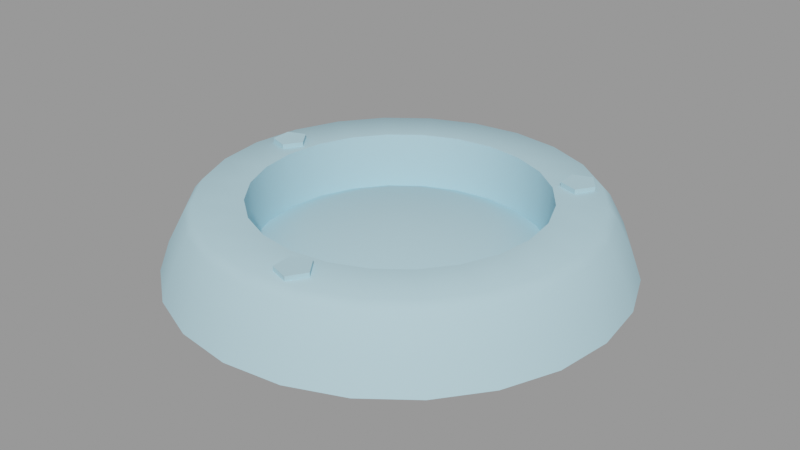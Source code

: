 # Source: groundlight003.blend  (saved by Blender 2.92.15; exported with 4.5.12 LTS)
import bpy
from mathutils import Matrix  # noqa: F401  (used for matrix-valued properties, if any)

bpy.ops.wm.read_factory_settings(use_empty=True)
scene = bpy.context.scene
scene.name = 'groundlight003.qc'

# ---- collections
col_groundlight003 = bpy.data.collections.new('groundlight003'); scene.collection.children.link(col_groundlight003)

# ---- materials (node trees are filled in below, after node groups)
mat_groundlight001_sheet = bpy.data.materials.new('groundlight001_sheet')
mat_groundlight001_sheet.use_transparent_shadow = False
mat_groundlight001_sheet.diffuse_color = (0.4567, 0.7085, 0.818, 1.0)

# ---- material node trees

# ---- meshes
me_groundlight003_reference = bpy.data.meshes.new('groundlight003_reference')
me_groundlight003_reference.from_pydata([(8.21, -45.46, 9.024), (11.04, -41.17, 10.97), (8.279, -45.53, 10.98), (10.95, -41.09, 9.016), (-39.2, 1.284, 10.98), (-44.16, 8.091, 10.98), (-43.99, 2.802, 10.98), (-39.55, 9.862, 10.97), (-36.44, 5.646, 10.97), (-39.64, 9.947, 9.012), (-44.24, 8.165, 9.02), (-36.52, 5.724, 9.016), (-44.05, 2.865, 9.026), (-39.27, 1.349, 9.024), (30.55, 34.04, 9.012), (26.02, 32.19, 10.98), (30.64, 33.96, 10.97), (25.94, 32.26, 9.02), (33.66, 29.82, 9.016), (33.75, 29.74, 10.97), (26.13, 26.96, 9.026), (30.98, 25.38, 10.98), (26.19, 26.9, 10.98), (30.92, 25.44, 9.024), (7.84, -36.87, 9.012), (3.313, -38.72, 10.98), (7.931, -36.95, 10.97), (3.238, -38.65, 9.02), (3.426, -43.95, 9.026), (3.488, -44.01, 10.98), (-23.72, -1e-06, 0.5832), (-22.91, -6.14, 0.5832), (0.0, 0.0, 2.223), (-20.54, -11.86, 0.5832), (-16.77, -16.77, 0.5832), (-11.86, -20.54, 0.5832), (-6.14, -22.91, 0.5832), (1e-06, -23.72, 0.5832), (6.14, -22.91, 0.5832), (11.86, -20.54, 0.5832), (16.77, -16.77, 0.5832), (20.54, -11.86, 0.5832), (22.91, -6.14, 0.5832), (23.72, 1e-06, 0.5832), (22.91, 6.14, 0.5832), (20.54, 11.86, 0.5832), (16.77, 16.77, 0.5832), (11.86, 20.54, 0.5832), (6.14, 22.91, 0.5832), (-1e-06, 23.72, 0.5832), (-6.14, 22.91, 0.5832), (-11.86, 20.54, 0.5832), (-16.77, 16.77, 0.5832), (34.38, 9.213, -4.686), (30.83, 17.8, -4.686), (35.6, 2e-06, -4.686), (34.38, -9.213, -4.686), (30.83, -17.8, -4.686), (25.17, -25.17, -4.686), (17.8, -30.83, -4.686), (9.213, -34.38, -4.686), (2e-06, -35.6, -4.686), (-9.213, -34.38, -4.686), (-22.91, 6.14, 0.5832), (-20.54, 11.86, 0.5832), (-25.17, 25.17, -4.686), (-17.8, 30.83, -4.686), (-9.213, 34.38, -4.686), (-2e-06, 35.6, -4.686), (9.213, 34.38, -4.686), (17.8, 30.83, -4.686), (25.17, 25.17, -4.686), (-17.8, -30.83, -4.686), (-25.17, -25.17, -4.686), (-30.83, -17.8, -4.686), (-34.38, -9.213, -4.686), (-35.6, -2e-06, -4.686), (-34.38, 9.213, -4.686), (-30.83, 17.8, -4.686), (35.6, 2e-06, 9.808), (34.38, 9.213, 9.808), (30.83, 17.8, 9.808), (25.17, 25.17, 9.808), (17.8, 30.83, 9.808), (9.213, 34.38, 9.808), (-2e-06, 35.6, 9.808), (-25.17, -25.17, 9.808), (-17.8, -30.83, 9.808), (-9.213, -34.38, 9.808), (2e-06, -35.6, 9.808), (9.213, -34.38, 9.808), (17.8, -30.83, 9.808), (25.17, -25.17, 9.808), (30.83, -17.8, 9.808), (34.38, -9.213, 9.808), (-9.213, 34.38, 9.808), (-17.8, 30.83, 9.808), (-25.17, 25.17, 9.808), (-30.83, 17.8, 9.808), (-34.38, 9.213, 9.808), (-35.6, -2e-06, 9.808), (-34.38, -9.213, 9.808), (-30.83, -17.8, 9.808), (34.9, -34.9, 7.547), (33.48, -33.48, 9.808), (23.67, -41.01, 9.808), (24.68, -42.75, 7.547), (26.65, -46.16, -2e-06), (13.8, -51.49, -2e-06), (12.78, -47.68, 7.547), (2e-06, -53.3, -2e-06), (2e-06, -49.36, 7.547), (-13.8, -51.49, -2e-06), (-12.78, -47.68, 7.547), (-26.65, -46.16, -2e-06), (-24.68, -42.75, 7.547), (-37.69, -37.69, -2e-06), (-34.9, -34.9, 7.547), (-46.16, -26.65, -1e-06), (-42.75, -24.68, 7.547), (-51.49, -13.8, -1e-06), (-47.68, -12.78, 7.547), (-53.3, -2e-06, 0.0), (-23.67, -41.01, 9.808), (-12.25, -45.74, 9.808), (2e-06, -47.35, 9.808), (12.25, -45.74, 9.808), (-24.68, 42.75, 7.547), (-12.25, 45.74, 9.808), (-12.78, 47.68, 7.547), (-23.67, 41.01, 9.808), (-34.9, 34.9, 7.547), (-33.48, 33.48, 9.808), (-42.75, 24.68, 7.547), (-41.01, 23.67, 9.808), (-47.68, 12.78, 7.547), (-45.74, 12.25, 9.808), (-49.36, -2e-06, 7.547), (-47.35, -2e-06, 9.808), (-45.74, -12.25, 9.808), (-41.01, -23.67, 9.808), (-33.48, -33.48, 9.808), (41.01, -23.67, 9.808), (45.74, -12.25, 9.808), (47.35, 2e-06, 9.808), (45.74, 12.25, 9.808), (41.01, 23.67, 9.808), (33.48, 33.48, 9.808), (23.67, 41.01, 9.808), (12.25, 45.74, 9.808), (-2e-06, 47.35, 9.808), (47.68, -12.78, 7.547), (42.75, -24.68, 7.547), (49.36, 2e-06, 7.547), (47.68, 12.78, 7.547), (42.75, 24.68, 7.547), (34.9, 34.9, 7.547), (24.68, 42.75, 7.547), (12.78, 47.68, 7.547), (-2e-06, 49.36, 7.547), (37.69, 37.69, 2e-06), (46.16, 26.65, 1e-06), (51.49, 13.8, 1e-06), (53.3, 2e-06, 0.0), (51.49, -13.8, -1e-06), (46.16, -26.65, -1e-06), (37.69, -37.69, -2e-06), (27.99, -48.48, -7.547), (39.58, -39.58, -7.547), (48.48, -27.99, -7.547), (54.07, -14.49, -7.547), (55.97, 2e-06, -7.547), (54.07, 14.49, -7.547), (48.48, 27.99, -7.547), (39.58, 39.58, -7.547), (26.65, 46.16, 2e-06), (27.99, 48.48, -7.547), (13.8, 51.49, 2e-06), (14.49, 54.07, -7.547), (-2e-06, 53.3, 2e-06), (-51.49, 13.8, 1e-06), (-46.16, 26.65, 1e-06), (-37.69, 37.69, 2e-06), (-26.65, 46.16, 2e-06), (-13.8, 51.49, 2e-06), (-2e-06, 55.97, -7.547), (-14.49, 54.07, -7.547), (-27.99, 48.48, -7.547), (-39.58, 39.58, -7.547), (-48.48, 27.99, -7.547), (-54.07, 14.49, -7.547), (-55.97, -2e-06, -7.547), (-54.07, -14.49, -7.547), (-48.48, -27.99, -7.547), (-39.58, -39.58, -7.547), (-27.99, -48.48, -7.547), (-14.49, -54.07, -7.547), (2e-06, -55.97, -7.547), (14.49, -54.07, -7.547)], [], [(0, 1, 2), (0, 3, 1), (4, 5, 6), (4, 7, 5), (4, 8, 7), (9, 5, 7), (9, 10, 5), (11, 7, 8), (11, 9, 7), (12, 4, 6), (12, 13, 4), (10, 6, 5), (10, 12, 6), (13, 8, 4), (13, 11, 8), (14, 15, 16), (14, 17, 15), (18, 16, 19), (18, 14, 16), (20, 21, 22), (20, 23, 21), (17, 22, 15), (17, 20, 22), (23, 19, 21), (23, 18, 19), (24, 25, 26), (24, 27, 25), (3, 26, 1), (3, 24, 26), (28, 2, 29), (28, 0, 2), (27, 29, 25), (27, 28, 29), (30, 31, 32), (31, 33, 32), (33, 34, 32), (34, 35, 32), (35, 36, 32), (36, 37, 32), (37, 38, 32), (38, 39, 32), (39, 40, 32), (40, 41, 32), (41, 42, 32), (42, 43, 32), (43, 44, 32), (44, 45, 32), (45, 46, 32), (46, 47, 32), (47, 48, 32), (48, 49, 32), (49, 50, 32), (50, 51, 32), (51, 52, 32), (53, 54, 45), (53, 45, 44), (55, 53, 44), (55, 44, 43), (56, 55, 43), (56, 43, 42), (57, 56, 42), (57, 42, 41), (58, 57, 41), (58, 41, 40), (59, 58, 40), (59, 40, 39), (60, 59, 39), (60, 39, 38), (61, 60, 38), (61, 38, 37), (62, 61, 37), (62, 37, 36), (32, 63, 30), (64, 63, 32), (52, 64, 32), (65, 64, 52), (66, 65, 52), (66, 52, 51), (67, 66, 51), (67, 51, 50), (68, 67, 50), (68, 50, 49), (69, 68, 49), (69, 49, 48), (70, 69, 48), (70, 48, 47), (71, 70, 47), (71, 47, 46), (54, 71, 46), (54, 46, 45), (72, 62, 36), (72, 36, 35), (73, 72, 35), (73, 35, 34), (74, 73, 34), (74, 34, 33), (75, 74, 33), (75, 33, 31), (76, 75, 31), (76, 31, 30), (77, 76, 30), (77, 30, 63), (78, 77, 63), (78, 63, 64), (65, 78, 64), (21, 15, 22), (21, 16, 15), (21, 19, 16), (79, 53, 55), (79, 80, 53), (80, 54, 53), (80, 81, 54), (81, 71, 54), (81, 82, 71), (82, 70, 71), (82, 83, 70), (83, 69, 70), (83, 84, 69), (84, 68, 69), (84, 85, 68), (86, 72, 73), (86, 87, 72), (87, 62, 72), (87, 88, 62), (88, 61, 62), (88, 89, 61), (89, 60, 61), (89, 90, 60), (90, 59, 60), (90, 91, 59), (91, 58, 59), (91, 92, 58), (92, 57, 58), (92, 93, 57), (93, 56, 57), (93, 94, 56), (94, 55, 56), (94, 79, 55), (85, 67, 68), (85, 95, 67), (95, 66, 67), (95, 96, 66), (96, 65, 66), (96, 97, 65), (97, 78, 65), (97, 98, 78), (98, 77, 78), (98, 99, 77), (99, 76, 77), (99, 100, 76), (100, 75, 76), (100, 101, 75), (101, 74, 75), (101, 102, 74), (102, 73, 74), (102, 86, 73), (103, 104, 105), (103, 105, 106), (103, 106, 107), (106, 108, 107), (106, 109, 108), (109, 110, 108), (109, 111, 110), (111, 112, 110), (111, 113, 112), (113, 114, 112), (113, 115, 114), (115, 116, 114), (115, 117, 116), (117, 118, 116), (117, 119, 118), (119, 120, 118), (119, 121, 120), (121, 122, 120), (113, 123, 115), (113, 124, 123), (111, 124, 113), (111, 125, 124), (109, 125, 111), (109, 126, 125), (106, 126, 109), (106, 105, 126), (123, 124, 88), (124, 89, 88), (124, 125, 89), (125, 90, 89), (125, 126, 90), (126, 91, 90), (126, 105, 91), (105, 92, 91), (105, 104, 92), (104, 93, 92), (127, 128, 129), (127, 130, 128), (131, 130, 127), (131, 132, 130), (133, 132, 131), (133, 134, 132), (135, 134, 133), (135, 136, 134), (137, 136, 135), (137, 138, 136), (121, 138, 137), (121, 139, 138), (119, 139, 121), (119, 140, 139), (117, 140, 119), (117, 141, 140), (115, 141, 117), (115, 123, 141), (128, 130, 96), (130, 97, 96), (130, 132, 97), (132, 98, 97), (132, 134, 98), (134, 99, 98), (134, 136, 99), (136, 100, 99), (136, 138, 100), (138, 101, 100), (138, 139, 101), (139, 102, 101), (139, 140, 102), (140, 86, 102), (140, 141, 86), (141, 87, 86), (141, 123, 87), (123, 88, 87), (142, 143, 94), (143, 79, 94), (143, 144, 79), (144, 80, 79), (144, 145, 80), (145, 81, 80), (145, 146, 81), (146, 82, 81), (146, 147, 82), (147, 83, 82), (147, 148, 83), (148, 84, 83), (148, 149, 84), (149, 85, 84), (149, 150, 85), (150, 95, 85), (150, 128, 95), (128, 96, 95), (151, 142, 152), (151, 143, 142), (153, 143, 151), (153, 144, 143), (154, 144, 153), (154, 145, 144), (155, 145, 154), (155, 146, 145), (156, 146, 155), (156, 147, 146), (157, 147, 156), (157, 148, 147), (158, 148, 157), (158, 149, 148), (159, 149, 158), (159, 150, 149), (129, 150, 159), (129, 128, 150), (157, 156, 160), (156, 161, 160), (156, 155, 161), (155, 162, 161), (155, 154, 162), (154, 163, 162), (154, 153, 163), (153, 164, 163), (153, 151, 164), (151, 165, 164), (151, 152, 165), (152, 166, 165), (167, 168, 166), (168, 165, 166), (168, 169, 165), (169, 164, 165), (169, 170, 164), (170, 163, 164), (170, 171, 163), (171, 162, 163), (171, 172, 162), (172, 161, 162), (172, 173, 161), (173, 160, 161), (173, 174, 160), (174, 175, 160), (174, 176, 175), (176, 177, 175), (176, 178, 177), (178, 179, 177), (121, 137, 122), (137, 180, 122), (137, 135, 180), (135, 181, 180), (135, 133, 181), (133, 182, 181), (133, 131, 182), (131, 183, 182), (131, 127, 183), (127, 184, 183), (127, 129, 184), (129, 179, 184), (129, 159, 179), (159, 177, 179), (159, 158, 177), (158, 175, 177), (158, 157, 175), (157, 160, 175), (178, 185, 179), (185, 184, 179), (185, 186, 184), (186, 183, 184), (186, 187, 183), (187, 182, 183), (187, 188, 182), (188, 181, 182), (188, 189, 181), (189, 180, 181), (189, 190, 180), (190, 122, 180), (190, 191, 122), (191, 120, 122), (191, 192, 120), (192, 118, 120), (192, 193, 118), (193, 116, 118), (193, 194, 116), (194, 114, 116), (194, 195, 114), (195, 112, 114), (195, 196, 112), (196, 110, 112), (196, 197, 110), (197, 108, 110), (197, 198, 108), (198, 107, 108), (198, 167, 107), (167, 166, 107), (103, 107, 166), (152, 103, 166), (152, 104, 103), (152, 142, 104), (104, 142, 93), (142, 94, 93), (2, 25, 29), (2, 26, 25), (2, 1, 26)])
me_groundlight003_reference.polygons.foreach_set('use_smooth', [True] * 351)
_k = set([(0, 2), (1, 2), (1, 3), (1, 26), (2, 29), (4, 6), (4, 8), (4, 13), (5, 6), (5, 7), (5, 10), (6, 12), (7, 8), (7, 9), (8, 11), (14, 16), (15, 16), (15, 17), (15, 22), (16, 19), (18, 19), (19, 21), (20, 22), (21, 22), (21, 23), (24, 26), (25, 26), (25, 27), (25, 29), (28, 29), (53, 54), (53, 55), (54, 71), (55, 56), (56, 57), (57, 58), (58, 59), (59, 60), (60, 61), (61, 62), (62, 72), (65, 66), (65, 78), (66, 67), (67, 68), (68, 69), (69, 70), (70, 71), (72, 73), (73, 74), (74, 75), (75, 76), (76, 77), (77, 78), (79, 80), (79, 94), (80, 81), (81, 82), (82, 83), (83, 84), (84, 85), (85, 95), (86, 87), (86, 102), (87, 88), (88, 89), (89, 90), (90, 91), (91, 92), (92, 93), (93, 94), (95, 96), (96, 97), (97, 98), (98, 99), (99, 100), (100, 101), (101, 102)])
me_groundlight003_reference.attributes.new('sharp_edge', 'BOOLEAN', 'EDGE').data.foreach_set('value', [ (min(e.vertices), max(e.vertices)) in _k for e in me_groundlight003_reference.edges])
_uv = me_groundlight003_reference.uv_layers.new(name='UVMap')
_uv.uv.foreach_set('vector', [0.05272, 0.8234, 0.07584, 0.8586, 0.05328, 0.8229, 0.05272, 0.8234, 0.07514, 0.8592, 0.07584, 0.8586, 0.159, 0.9226, 0.1218, 0.9737, 0.1231, 0.9339, 0.159, 0.9226, 0.1564, 0.9869, 0.1218, 0.9737, 0.159, 0.9226, 0.1798, 0.9553, 0.1564, 0.9869, 0.1557, 0.9876, 0.1218, 0.9737, 0.1564, 0.9869, 0.1557, 0.9876, 0.1212, 0.9742, 0.1218, 0.9737, 0.1791, 0.9559, 0.1564, 0.9869, 0.1798, 0.9553, 0.1791, 0.9559, 0.1557, 0.9876, 0.1564, 0.9869, 0.1226, 0.9344, 0.159, 0.9226, 0.1231, 0.9339, 0.1226, 0.9344, 0.1585, 0.923, 0.159, 0.9226, 0.1212, 0.9742, 0.1231, 0.9339, 0.1218, 0.9737, 0.1212, 0.9742, 0.1226, 0.9344, 0.1231, 0.9339, 0.1585, 0.923, 0.1798, 0.9553, 0.159, 0.9226, 0.1585, 0.923, 0.1791, 0.9559, 0.1798, 0.9553, 0.08048, 0.9678, 0.0465, 0.9539, 0.08117, 0.9672, 0.08048, 0.9678, 0.04594, 0.9545, 0.0465, 0.9539, 0.1039, 0.9361, 0.08117, 0.9672, 0.1045, 0.9356, 0.1039, 0.9361, 0.08048, 0.9678, 0.08117, 0.9672, 0.04735, 0.9147, 0.08378, 0.9028, 0.04781, 0.9142, 0.04735, 0.9147, 0.08326, 0.9033, 0.08378, 0.9028, 0.04594, 0.9545, 0.04781, 0.9142, 0.0465, 0.9539, 0.04594, 0.9545, 0.04735, 0.9147, 0.04781, 0.9142, 0.08326, 0.9033, 0.1045, 0.9356, 0.08378, 0.9028, 0.08326, 0.9033, 0.1039, 0.9361, 0.1045, 0.9356, 0.04969, 0.8937, 0.0127, 0.8785, 0.05043, 0.893, 0.04969, 0.8937, 0.01208, 0.8791, 0.0127, 0.8785, 0.07514, 0.8592, 0.05043, 0.893, 0.07584, 0.8586, 0.07514, 0.8592, 0.04969, 0.8937, 0.05043, 0.893, 0.01362, 0.8358, 0.05328, 0.8229, 0.01412, 0.8353, 0.01362, 0.8358, 0.05272, 0.8234, 0.05328, 0.8229, 0.01208, 0.8791, 0.01412, 0.8353, 0.0127, 0.8785, 0.01208, 0.8791, 0.01362, 0.8358, 0.01412, 0.8353, 0.2985, 0.55, 0.3034, 0.5124, 0.4436, 0.55, 0.3034, 0.5124, 0.3179, 0.4774, 0.4436, 0.55, 0.3179, 0.4774, 0.341, 0.4474, 0.4436, 0.55, 0.341, 0.4474, 0.3711, 0.4243, 0.4436, 0.55, 0.3711, 0.4243, 0.4061, 0.4098, 0.4436, 0.55, 0.4061, 0.4098, 0.4436, 0.4049, 0.4436, 0.55, 0.4436, 0.4049, 0.4812, 0.4098, 0.4436, 0.55, 0.4812, 0.4098, 0.5162, 0.4243, 0.4436, 0.55, 0.5162, 0.4243, 0.5463, 0.4474, 0.4436, 0.55, 0.5463, 0.4474, 0.5693, 0.4774, 0.4436, 0.55, 0.5693, 0.4774, 0.5838, 0.5124, 0.4436, 0.55, 0.5838, 0.5124, 0.5888, 0.55, 0.4436, 0.55, 0.5888, 0.55, 0.5838, 0.5876, 0.4436, 0.55, 0.5838, 0.5876, 0.5693, 0.6226, 0.4436, 0.55, 0.5693, 0.6226, 0.5463, 0.6526, 0.4436, 0.55, 0.5463, 0.6526, 0.5162, 0.6757, 0.4436, 0.55, 0.5162, 0.6757, 0.4812, 0.6902, 0.4436, 0.55, 0.4812, 0.6902, 0.4436, 0.6951, 0.4436, 0.55, 0.4436, 0.6951, 0.4061, 0.6902, 0.4436, 0.55, 0.4061, 0.6902, 0.3711, 0.6757, 0.4436, 0.55, 0.3711, 0.6757, 0.341, 0.6526, 0.4436, 0.55, 0.654, 0.6064, 0.6322, 0.6589, 0.5693, 0.6226, 0.654, 0.6064, 0.5693, 0.6226, 0.5838, 0.5876, 0.6614, 0.55, 0.654, 0.6064, 0.5838, 0.5876, 0.6614, 0.55, 0.5838, 0.5876, 0.5888, 0.55, 0.654, 0.4936, 0.6614, 0.55, 0.5888, 0.55, 0.654, 0.4936, 0.5888, 0.55, 0.5838, 0.5124, 0.6322, 0.4411, 0.654, 0.4936, 0.5838, 0.5124, 0.6322, 0.4411, 0.5838, 0.5124, 0.5693, 0.4774, 0.5976, 0.396, 0.6322, 0.4411, 0.5693, 0.4774, 0.5976, 0.396, 0.5693, 0.4774, 0.5463, 0.4474, 0.5525, 0.3614, 0.5976, 0.396, 0.5463, 0.4474, 0.5525, 0.3614, 0.5463, 0.4474, 0.5162, 0.4243, 0.5, 0.3396, 0.5525, 0.3614, 0.5162, 0.4243, 0.5, 0.3396, 0.5162, 0.4243, 0.4812, 0.4098, 0.4436, 0.3322, 0.5, 0.3396, 0.4812, 0.4098, 0.4436, 0.3322, 0.4812, 0.4098, 0.4436, 0.4049, 0.3873, 0.3396, 0.4436, 0.3322, 0.4436, 0.4049, 0.3873, 0.3396, 0.4436, 0.4049, 0.4061, 0.4098, 0.4436, 0.55, 0.3034, 0.5876, 0.2985, 0.55, 0.3179, 0.6226, 0.3034, 0.5876, 0.4436, 0.55, 0.341, 0.6526, 0.3179, 0.6226, 0.4436, 0.55, 0.2896, 0.704, 0.3179, 0.6226, 0.341, 0.6526, 0.3347, 0.7386, 0.2896, 0.704, 0.341, 0.6526, 0.3347, 0.7386, 0.341, 0.6526, 0.3711, 0.6757, 0.3873, 0.7603, 0.3347, 0.7386, 0.3711, 0.6757, 0.3873, 0.7603, 0.3711, 0.6757, 0.4061, 0.6902, 0.4436, 0.7678, 0.3873, 0.7603, 0.4061, 0.6902, 0.4436, 0.7678, 0.4061, 0.6902, 0.4436, 0.6951, 0.5, 0.7603, 0.4436, 0.7678, 0.4436, 0.6951, 0.5, 0.7603, 0.4436, 0.6951, 0.4812, 0.6902, 0.5525, 0.7386, 0.5, 0.7603, 0.4812, 0.6902, 0.5525, 0.7386, 0.4812, 0.6902, 0.5162, 0.6757, 0.5976, 0.704, 0.5525, 0.7386, 0.5162, 0.6757, 0.5976, 0.704, 0.5162, 0.6757, 0.5463, 0.6526, 0.6322, 0.6589, 0.5976, 0.704, 0.5463, 0.6526, 0.6322, 0.6589, 0.5463, 0.6526, 0.5693, 0.6226, 0.3347, 0.3614, 0.3873, 0.3396, 0.4061, 0.4098, 0.3347, 0.3614, 0.4061, 0.4098, 0.3711, 0.4243, 0.2896, 0.396, 0.3347, 0.3614, 0.3711, 0.4243, 0.2896, 0.396, 0.3711, 0.4243, 0.341, 0.4474, 0.255, 0.4411, 0.2896, 0.396, 0.341, 0.4474, 0.255, 0.4411, 0.341, 0.4474, 0.3179, 0.4774, 0.2333, 0.4936, 0.255, 0.4411, 0.3179, 0.4774, 0.2333, 0.4936, 0.3179, 0.4774, 0.3034, 0.5124, 0.2259, 0.55, 0.2333, 0.4936, 0.3034, 0.5124, 0.2259, 0.55, 0.3034, 0.5124, 0.2985, 0.55, 0.2333, 0.6064, 0.2259, 0.55, 0.2985, 0.55, 0.2333, 0.6064, 0.2985, 0.55, 0.3034, 0.5876, 0.255, 0.6589, 0.2333, 0.6064, 0.3034, 0.5876, 0.255, 0.6589, 0.3034, 0.5876, 0.3179, 0.6226, 0.2896, 0.704, 0.255, 0.6589, 0.3179, 0.6226, 0.08378, 0.9028, 0.0465, 0.9539, 0.04781, 0.9142, 0.08378, 0.9028, 0.08117, 0.9672, 0.0465, 0.9539, 0.08378, 0.9028, 0.1045, 0.9356, 0.08117, 0.9672, 1.0, 0.25, 0.9084, 0.2083, 0.9084, 0.25, 1.0, 0.25, 1.0, 0.2083, 0.9084, 0.2083, 1.0, 0.2083, 0.9084, 0.1667, 0.9084, 0.2083, 1.0, 0.2083, 1.0, 0.1667, 0.9084, 0.1667, 1.0, 0.1667, 0.9084, 0.125, 0.9084, 0.1667, 1.0, 0.1667, 1.0, 0.125, 0.9084, 0.125, 1.0, 0.125, 0.9084, 0.08333, 0.9084, 0.125, 1.0, 0.125, 1.0, 0.08333, 0.9084, 0.08333, 1.0, 0.08333, 0.9084, 0.04167, 0.9084, 0.08333, 1.0, 0.08333, 1.0, 0.04167, 0.9084, 0.04167, 1.0, 0.04167, 0.9084, 0.0, 0.9084, 0.04167, 1.0, 0.04167, 1.0, 0.0, 0.9084, 0.0, 1.0, 0.625, 0.9084, 0.5833, 0.9084, 0.625, 1.0, 0.625, 1.0, 0.5833, 0.9084, 0.5833, 1.0, 0.5833, 0.9084, 0.5417, 0.9084, 0.5833, 1.0, 0.5833, 1.0, 0.5417, 0.9084, 0.5417, 1.0, 0.5417, 0.9084, 0.5, 0.9084, 0.5417, 1.0, 0.5417, 1.0, 0.5, 0.9084, 0.5, 1.0, 0.5, 0.9084, 0.4583, 0.9084, 0.5, 1.0, 0.5, 1.0, 0.4583, 0.9084, 0.4583, 1.0, 0.4583, 0.9084, 0.4167, 0.9084, 0.4583, 1.0, 0.4583, 1.0, 0.4167, 0.9084, 0.4167, 1.0, 0.4167, 0.9084, 0.375, 0.9084, 0.4167, 1.0, 0.4167, 1.0, 0.375, 0.9084, 0.375, 1.0, 0.375, 0.9084, 0.3333, 0.9084, 0.375, 1.0, 0.375, 1.0, 0.3333, 0.9084, 0.3333, 1.0, 0.3333, 0.9084, 0.2917, 0.9084, 0.3333, 1.0, 0.3333, 1.0, 0.2917, 0.9084, 0.2917, 1.0, 0.2917, 0.9084, 0.25, 0.9084, 0.2917, 1.0, 0.2917, 1.0, 0.25, 0.9084, 0.25, 1.0, 1.0, 0.9084, 0.9583, 0.9084, 1.0, 1.0, 1.0, 1.0, 0.9583, 0.9084, 0.9583, 1.0, 0.9583, 0.9084, 0.9167, 0.9084, 0.9583, 1.0, 0.9583, 1.0, 0.9167, 0.9084, 0.9167, 1.0, 0.9167, 0.9084, 0.875, 0.9084, 0.9167, 1.0, 0.9167, 1.0, 0.875, 0.9084, 0.875, 1.0, 0.875, 0.9084, 0.8333, 0.9084, 0.875, 1.0, 0.875, 1.0, 0.8333, 0.9084, 0.8333, 1.0, 0.8333, 0.9084, 0.7917, 0.9084, 0.8333, 1.0, 0.8333, 1.0, 0.7917, 0.9084, 0.7917, 1.0, 0.7917, 0.9084, 0.75, 0.9084, 0.7917, 1.0, 0.7917, 1.0, 0.75, 0.9084, 0.75, 1.0, 0.75, 0.9084, 0.7083, 0.9084, 0.75, 1.0, 0.75, 1.0, 0.7083, 0.9084, 0.7083, 1.0, 0.7083, 0.9084, 0.6667, 0.9084, 0.7083, 1.0, 0.7083, 1.0, 0.6667, 0.9084, 0.6667, 1.0, 0.6667, 0.9084, 0.625, 0.9084, 0.6667, 1.0, 0.6667, 1.0, 0.625, 0.9084, 0.625, 0.6867, 0.3054, 0.6621, 0.33, 0.5981, 0.2809, 0.6867, 0.3054, 0.5981, 0.2809, 0.6155, 0.2507, 0.6867, 0.3054, 0.6155, 0.2507, 0.6426, 0.2038, 0.6155, 0.2507, 0.5466, 0.1641, 0.6426, 0.2038, 0.6155, 0.2507, 0.5326, 0.2164, 0.5466, 0.1641, 0.5326, 0.2164, 0.4436, 0.1505, 0.5466, 0.1641, 0.5326, 0.2164, 0.4436, 0.2047, 0.4436, 0.1505, 0.4436, 0.2047, 0.3406, 0.1641, 0.4436, 0.1505, 0.4436, 0.2047, 0.3547, 0.2164, 0.3406, 0.1641, 0.3547, 0.2164, 0.2447, 0.2038, 0.3406, 0.1641, 0.3547, 0.2164, 0.2717, 0.2507, 0.2447, 0.2038, 0.2717, 0.2507, 0.1622, 0.2671, 0.2447, 0.2038, 0.2717, 0.2507, 0.2005, 0.3054, 0.1622, 0.2671, 0.2005, 0.3054, 0.09899, 0.3495, 0.1622, 0.2671, 0.2005, 0.3054, 0.1459, 0.3766, 0.09899, 0.3495, 0.1459, 0.3766, 0.05923, 0.4455, 0.09899, 0.3495, 0.1459, 0.3766, 0.1116, 0.4595, 0.05923, 0.4455, 0.1116, 0.4595, 0.04567, 0.5485, 0.05923, 0.4455, 0.3547, 0.2164, 0.2892, 0.2809, 0.2717, 0.2507, 0.3547, 0.2164, 0.3637, 0.25, 0.2892, 0.2809, 0.4436, 0.2047, 0.3637, 0.25, 0.3547, 0.2164, 0.4436, 0.2047, 0.4436, 0.2395, 0.3637, 0.25, 0.5326, 0.2164, 0.4436, 0.2395, 0.4436, 0.2047, 0.5326, 0.2164, 0.5236, 0.25, 0.4436, 0.2395, 0.6155, 0.2507, 0.5236, 0.25, 0.5326, 0.2164, 0.6155, 0.2507, 0.5981, 0.2809, 0.5236, 0.25, 0.2892, 0.2809, 0.3637, 0.25, 0.3847, 0.3285, 0.3637, 0.25, 0.4436, 0.3207, 0.3847, 0.3285, 0.3637, 0.25, 0.4436, 0.2395, 0.4436, 0.3207, 0.4436, 0.2395, 0.5026, 0.3285, 0.4436, 0.3207, 0.4436, 0.2395, 0.5236, 0.25, 0.5026, 0.3285, 0.5236, 0.25, 0.5575, 0.3512, 0.5026, 0.3285, 0.5236, 0.25, 0.5981, 0.2809, 0.5575, 0.3512, 0.5981, 0.2809, 0.6047, 0.3874, 0.5575, 0.3512, 0.5981, 0.2809, 0.6621, 0.33, 0.6047, 0.3874, 0.6621, 0.33, 0.6409, 0.4346, 0.6047, 0.3874, 0.2717, 0.8462, 0.3637, 0.8469, 0.3547, 0.8805, 0.2717, 0.8462, 0.2892, 0.816, 0.3637, 0.8469, 0.2005, 0.7916, 0.2892, 0.816, 0.2717, 0.8462, 0.2005, 0.7916, 0.2252, 0.7669, 0.2892, 0.816, 0.1459, 0.7204, 0.2252, 0.7669, 0.2005, 0.7916, 0.1459, 0.7204, 0.1761, 0.7029, 0.2252, 0.7669, 0.1116, 0.6374, 0.1761, 0.7029, 0.1459, 0.7204, 0.1116, 0.6374, 0.1452, 0.6284, 0.1761, 0.7029, 0.09984, 0.5485, 0.1452, 0.6284, 0.1116, 0.6374, 0.09984, 0.5485, 0.1347, 0.5485, 0.1452, 0.6284, 0.1116, 0.4595, 0.1347, 0.5485, 0.09984, 0.5485, 0.1116, 0.4595, 0.1452, 0.4685, 0.1347, 0.5485, 0.1459, 0.3766, 0.1452, 0.4685, 0.1116, 0.4595, 0.1459, 0.3766, 0.1761, 0.394, 0.1452, 0.4685, 0.2005, 0.3054, 0.1761, 0.394, 0.1459, 0.3766, 0.2005, 0.3054, 0.2252, 0.33, 0.1761, 0.394, 0.2717, 0.2507, 0.2252, 0.33, 0.2005, 0.3054, 0.2717, 0.2507, 0.2892, 0.2809, 0.2252, 0.33, 0.3637, 0.8469, 0.2892, 0.816, 0.3298, 0.7457, 0.2892, 0.816, 0.2826, 0.7095, 0.3298, 0.7457, 0.2892, 0.816, 0.2252, 0.7669, 0.2826, 0.7095, 0.2252, 0.7669, 0.2464, 0.6623, 0.2826, 0.7095, 0.2252, 0.7669, 0.1761, 0.7029, 0.2464, 0.6623, 0.1761, 0.7029, 0.2237, 0.6074, 0.2464, 0.6623, 0.1761, 0.7029, 0.1452, 0.6284, 0.2237, 0.6074, 0.1452, 0.6284, 0.2159, 0.5485, 0.2237, 0.6074, 0.1452, 0.6284, 0.1347, 0.5485, 0.2159, 0.5485, 0.1347, 0.5485, 0.2237, 0.4895, 0.2159, 0.5485, 0.1347, 0.5485, 0.1452, 0.4685, 0.2237, 0.4895, 0.1452, 0.4685, 0.2464, 0.4346, 0.2237, 0.4895, 0.1452, 0.4685, 0.1761, 0.394, 0.2464, 0.4346, 0.1761, 0.394, 0.2826, 0.3874, 0.2464, 0.4346, 0.1761, 0.394, 0.2252, 0.33, 0.2826, 0.3874, 0.2252, 0.33, 0.3298, 0.3512, 0.2826, 0.3874, 0.2252, 0.33, 0.2892, 0.2809, 0.3298, 0.3512, 0.2892, 0.2809, 0.3847, 0.3285, 0.3298, 0.3512, 0.7112, 0.394, 0.7421, 0.4685, 0.6636, 0.4895, 0.7421, 0.4685, 0.6714, 0.5485, 0.6636, 0.4895, 0.7421, 0.4685, 0.7526, 0.5485, 0.6714, 0.5485, 0.7526, 0.5485, 0.6636, 0.6074, 0.6714, 0.5485, 0.7526, 0.5485, 0.7421, 0.6284, 0.6636, 0.6074, 0.7421, 0.6284, 0.6409, 0.6623, 0.6636, 0.6074, 0.7421, 0.6284, 0.7112, 0.7029, 0.6409, 0.6623, 0.7112, 0.7029, 0.6047, 0.7095, 0.6409, 0.6623, 0.7112, 0.7029, 0.6621, 0.7669, 0.6047, 0.7095, 0.6621, 0.7669, 0.5575, 0.7457, 0.6047, 0.7095, 0.6621, 0.7669, 0.5981, 0.816, 0.5575, 0.7457, 0.5981, 0.816, 0.5026, 0.7684, 0.5575, 0.7457, 0.5981, 0.816, 0.5236, 0.8469, 0.5026, 0.7684, 0.5236, 0.8469, 0.4436, 0.7762, 0.5026, 0.7684, 0.5236, 0.8469, 0.4436, 0.8574, 0.4436, 0.7762, 0.4436, 0.8574, 0.3847, 0.7684, 0.4436, 0.7762, 0.4436, 0.8574, 0.3637, 0.8469, 0.3847, 0.7684, 0.3637, 0.8469, 0.3298, 0.7457, 0.3847, 0.7684, 0.7757, 0.4595, 0.7112, 0.394, 0.7414, 0.3766, 0.7757, 0.4595, 0.7421, 0.4685, 0.7112, 0.394, 0.7874, 0.5485, 0.7421, 0.4685, 0.7757, 0.4595, 0.7874, 0.5485, 0.7526, 0.5485, 0.7421, 0.4685, 0.7757, 0.6374, 0.7526, 0.5485, 0.7874, 0.5485, 0.7757, 0.6374, 0.7421, 0.6284, 0.7526, 0.5485, 0.7414, 0.7204, 0.7421, 0.6284, 0.7757, 0.6374, 0.7414, 0.7204, 0.7112, 0.7029, 0.7421, 0.6284, 0.6867, 0.7916, 0.7112, 0.7029, 0.7414, 0.7204, 0.6867, 0.7916, 0.6621, 0.7669, 0.7112, 0.7029, 0.6155, 0.8462, 0.6621, 0.7669, 0.6867, 0.7916, 0.6155, 0.8462, 0.5981, 0.816, 0.6621, 0.7669, 0.5326, 0.8805, 0.5981, 0.816, 0.6155, 0.8462, 0.5326, 0.8805, 0.5236, 0.8469, 0.5981, 0.816, 0.4436, 0.8923, 0.5236, 0.8469, 0.5326, 0.8805, 0.4436, 0.8923, 0.4436, 0.8574, 0.5236, 0.8469, 0.3547, 0.8805, 0.4436, 0.8574, 0.4436, 0.8923, 0.3547, 0.8805, 0.3637, 0.8469, 0.4436, 0.8574, 0.6155, 0.8462, 0.6867, 0.7916, 0.725, 0.8299, 0.6867, 0.7916, 0.7883, 0.7474, 0.725, 0.8299, 0.6867, 0.7916, 0.7414, 0.7204, 0.7883, 0.7474, 0.7414, 0.7204, 0.828, 0.6515, 0.7883, 0.7474, 0.7414, 0.7204, 0.7757, 0.6374, 0.828, 0.6515, 0.7757, 0.6374, 0.8416, 0.5485, 0.828, 0.6515, 0.7757, 0.6374, 0.7874, 0.5485, 0.8416, 0.5485, 0.7874, 0.5485, 0.828, 0.4455, 0.8416, 0.5485, 0.7874, 0.5485, 0.7757, 0.4595, 0.828, 0.4455, 0.7757, 0.4595, 0.7883, 0.3495, 0.828, 0.4455, 0.7757, 0.4595, 0.7414, 0.3766, 0.7883, 0.3495, 0.7414, 0.3766, 0.725, 0.2671, 0.7883, 0.3495, 0.6655, 0.1643, 0.7573, 0.2348, 0.725, 0.2671, 0.7573, 0.2348, 0.7883, 0.3495, 0.725, 0.2671, 0.7573, 0.2348, 0.8278, 0.3266, 0.7883, 0.3495, 0.8278, 0.3266, 0.828, 0.4455, 0.7883, 0.3495, 0.8278, 0.3266, 0.8722, 0.4336, 0.828, 0.4455, 0.8722, 0.4336, 0.8416, 0.5485, 0.828, 0.4455, 0.8722, 0.4336, 0.8873, 0.5485, 0.8416, 0.5485, 0.8873, 0.5485, 0.828, 0.6515, 0.8416, 0.5485, 0.8873, 0.5485, 0.8722, 0.6633, 0.828, 0.6515, 0.8722, 0.6633, 0.7883, 0.7474, 0.828, 0.6515, 0.8722, 0.6633, 0.8278, 0.7703, 0.7883, 0.7474, 0.8278, 0.7703, 0.725, 0.8299, 0.7883, 0.7474, 0.8278, 0.7703, 0.7573, 0.8622, 0.725, 0.8299, 0.7573, 0.8622, 0.6426, 0.8931, 0.725, 0.8299, 0.7573, 0.8622, 0.6655, 0.9327, 0.6426, 0.8931, 0.6655, 0.9327, 0.5466, 0.9329, 0.6426, 0.8931, 0.6655, 0.9327, 0.5585, 0.977, 0.5466, 0.9329, 0.5585, 0.977, 0.4436, 0.9464, 0.5466, 0.9329, 0.1116, 0.4595, 0.09984, 0.5485, 0.04567, 0.5485, 0.09984, 0.5485, 0.05923, 0.6515, 0.04567, 0.5485, 0.09984, 0.5485, 0.1116, 0.6374, 0.05923, 0.6515, 0.1116, 0.6374, 0.09899, 0.7474, 0.05923, 0.6515, 0.1116, 0.6374, 0.1459, 0.7204, 0.09899, 0.7474, 0.1459, 0.7204, 0.1622, 0.8299, 0.09899, 0.7474, 0.1459, 0.7204, 0.2005, 0.7916, 0.1622, 0.8299, 0.2005, 0.7916, 0.2447, 0.8931, 0.1622, 0.8299, 0.2005, 0.7916, 0.2717, 0.8462, 0.2447, 0.8931, 0.2717, 0.8462, 0.3406, 0.9329, 0.2447, 0.8931, 0.2717, 0.8462, 0.3547, 0.8805, 0.3406, 0.9329, 0.3547, 0.8805, 0.4436, 0.9464, 0.3406, 0.9329, 0.3547, 0.8805, 0.4436, 0.8923, 0.4436, 0.9464, 0.4436, 0.8923, 0.5466, 0.9329, 0.4436, 0.9464, 0.4436, 0.8923, 0.5326, 0.8805, 0.5466, 0.9329, 0.5326, 0.8805, 0.6426, 0.8931, 0.5466, 0.9329, 0.5326, 0.8805, 0.6155, 0.8462, 0.6426, 0.8931, 0.6155, 0.8462, 0.725, 0.8299, 0.6426, 0.8931, 0.5585, 0.977, 0.4436, 0.9921, 0.4436, 0.9464, 0.4436, 0.9921, 0.3406, 0.9329, 0.4436, 0.9464, 0.4436, 0.9921, 0.3288, 0.977, 0.3406, 0.9329, 0.3288, 0.977, 0.2447, 0.8931, 0.3406, 0.9329, 0.3288, 0.977, 0.2218, 0.9327, 0.2447, 0.8931, 0.2218, 0.9327, 0.1622, 0.8299, 0.2447, 0.8931, 0.2218, 0.9327, 0.1299, 0.8622, 0.1622, 0.8299, 0.1299, 0.8622, 0.09899, 0.7474, 0.1622, 0.8299, 0.1299, 0.8622, 0.05944, 0.7703, 0.09899, 0.7474, 0.05944, 0.7703, 0.05923, 0.6515, 0.09899, 0.7474, 0.05944, 0.7703, 0.01512, 0.6633, 0.05923, 0.6515, 0.01512, 0.6633, 0.04567, 0.5485, 0.05923, 0.6515, 0.01512, 0.6633, 0.0, 0.5485, 0.04567, 0.5485, 0.0, 0.5485, 0.05923, 0.4455, 0.04567, 0.5485, 0.0, 0.5485, 0.01512, 0.4336, 0.05923, 0.4455, 0.01512, 0.4336, 0.09899, 0.3495, 0.05923, 0.4455, 0.01512, 0.4336, 0.05944, 0.3266, 0.09899, 0.3495, 0.05944, 0.3266, 0.1622, 0.2671, 0.09899, 0.3495, 0.05944, 0.3266, 0.1299, 0.2348, 0.1622, 0.2671, 0.1299, 0.2348, 0.2447, 0.2038, 0.1622, 0.2671, 0.1299, 0.2348, 0.2218, 0.1643, 0.2447, 0.2038, 0.2218, 0.1643, 0.3406, 0.1641, 0.2447, 0.2038, 0.2218, 0.1643, 0.3288, 0.1199, 0.3406, 0.1641, 0.3288, 0.1199, 0.4436, 0.1505, 0.3406, 0.1641, 0.3288, 0.1199, 0.4436, 0.1048, 0.4436, 0.1505, 0.4436, 0.1048, 0.5466, 0.1641, 0.4436, 0.1505, 0.4436, 0.1048, 0.5585, 0.1199, 0.5466, 0.1641, 0.5585, 0.1199, 0.6426, 0.2038, 0.5466, 0.1641, 0.5585, 0.1199, 0.6655, 0.1643, 0.6426, 0.2038, 0.6655, 0.1643, 0.725, 0.2671, 0.6426, 0.2038, 0.6867, 0.3054, 0.6426, 0.2038, 0.725, 0.2671, 0.7414, 0.3766, 0.6867, 0.3054, 0.725, 0.2671, 0.7414, 0.3766, 0.6621, 0.33, 0.6867, 0.3054, 0.7414, 0.3766, 0.7112, 0.394, 0.6621, 0.33, 0.6621, 0.33, 0.7112, 0.394, 0.6409, 0.4346, 0.7112, 0.394, 0.6636, 0.4895, 0.6409, 0.4346, 0.05227, 0.8258, 0.015, 0.8769, 0.01631, 0.8372, 0.05227, 0.8258, 0.04966, 0.8902, 0.015, 0.8769, 0.05227, 0.8258, 0.073, 0.8585, 0.04966, 0.8902])
me_groundlight003_reference.materials.append(mat_groundlight001_sheet)
me_groundlight003_reference.use_remesh_fix_poles = True
me_groundlight003_reference.use_remesh_preserve_attributes = False
me_groundlight003_reference.use_mirror_vertex_groups = False
me_groundlight003_reference.update()
me_groundlight003_reference.normals_split_custom_set([tuple(v) for v in zip(*[iter([0.8449, -0.5324, -0.05291, 0.8448, -0.5324, -0.05278, 0.8449, -0.5324, -0.05287, 0.8449, -0.5324, -0.05291, 0.8448, -0.5324, -0.05282, 0.8448, -0.5324, -0.05278, 0.0007792, 0.001179, 1.0, 0.0008829, 0.001187, 1.0, 0.0007652, 0.001102, 1.0, 0.0007792, 0.001179, 1.0, 0.0008409, 0.001223, 1.0, 0.0008829, 0.001187, 1.0, 0.0007792, 0.001179, 1.0, 0.000972, 0.001164, 1.0, 0.0008409, 0.001223, 1.0, -0.359, 0.9318, 0.05329, -0.359, 0.9318, 0.05327, -0.359, 0.9318, 0.0533, -0.359, 0.9318, 0.05329, -0.359, 0.9318, 0.0533, -0.359, 0.9318, 0.05327, 0.8048, 0.5935, -0.01167, 0.8048, 0.5935, -0.01166, 0.8048, 0.5935, -0.01168, 0.8048, 0.5935, -0.01167, 0.8048, 0.5935, -0.01165, 0.8048, 0.5935, -0.01166, -0.3019, -0.9531, -0.02113, -0.3019, -0.9531, -0.02113, -0.3019, -0.9531, -0.02113, -0.3019, -0.9531, -0.02113, -0.3019, -0.9531, -0.02113, -0.3019, -0.9531, -0.02113, -0.9989, -0.03419, 0.03359, -0.9988, -0.03404, 0.03399, -0.9988, -0.03417, 0.03365, -0.9989, -0.03419, 0.03359, -0.9988, -0.03406, 0.03393, -0.9988, -0.03404, 0.03399, 0.8449, -0.5324, -0.05291, 0.8448, -0.5324, -0.05279, 0.8449, -0.5324, -0.05287, 0.8449, -0.5324, -0.05291, 0.8448, -0.5324, -0.05282, 0.8448, -0.5324, -0.05279, -0.359, 0.9318, 0.05333, -0.359, 0.9318, 0.05323, -0.359, 0.9318, 0.0533, -0.359, 0.9318, 0.05333, -0.359, 0.9318, 0.05325, -0.359, 0.9318, 0.05323, 0.8048, 0.5935, -0.01167, 0.8048, 0.5935, -0.01166, 0.8048, 0.5935, -0.01168, 0.8048, 0.5935, -0.01167, 0.8048, 0.5935, -0.01165, 0.8048, 0.5935, -0.01166, -0.3019, -0.9531, -0.02113, -0.3019, -0.9531, -0.02113, -0.3019, -0.9531, -0.02113, -0.3019, -0.9531, -0.02113, -0.3019, -0.9531, -0.02113, -0.3019, -0.9531, -0.02113, -0.9989, -0.03422, 0.0335, -0.9988, -0.03403, 0.03403, -0.9988, -0.03417, 0.03365, -0.9989, -0.03422, 0.0335, -0.9988, -0.03406, 0.03393, -0.9988, -0.03403, 0.03403, 0.8449, -0.5324, -0.05291, 0.8448, -0.5324, -0.05278, 0.8449, -0.5324, -0.05287, 0.8449, -0.5324, -0.05291, 0.8448, -0.5324, -0.05282, 0.8448, -0.5324, -0.05278, -0.3589, 0.9318, 0.05337, -0.359, 0.9318, 0.05327, -0.359, 0.9318, 0.05329, -0.3589, 0.9318, 0.05337, -0.359, 0.9318, 0.05325, -0.359, 0.9318, 0.05327, 0.8048, 0.5935, -0.01167, 0.8048, 0.5935, -0.01166, 0.8048, 0.5935, -0.01168, 0.8048, 0.5935, -0.01167, 0.8048, 0.5935, -0.01165, 0.8048, 0.5935, -0.01166, -0.3019, -0.9531, -0.02113, -0.3019, -0.9531, -0.02113, -0.3019, -0.9531, -0.02112, -0.3019, -0.9531, -0.02113, -0.3019, -0.9531, -0.02114, -0.3019, -0.9531, -0.02113, -0.9989, -0.0342, 0.03355, -0.9988, -0.03404, 0.03399, -0.9988, -0.03417, 0.03365, -0.9989, -0.0342, 0.03355, -0.9988, -0.03408, 0.03389, -0.9988, -0.03404, 0.03399, -0.2408, -3.423e-07, 0.9706, -0.2326, -0.06232, 0.9706, 1.49e-09, -4.428e-08, 1.0, -0.2326, -0.06232, 0.9706, -0.2085, -0.1204, 0.9706, 1.49e-09, -4.428e-08, 1.0, -0.2085, -0.1204, 0.9706, -0.1703, -0.1703, 0.9706, 1.49e-09, -4.428e-08, 1.0, -0.1703, -0.1703, 0.9706, -0.1204, -0.2085, 0.9706, 1.49e-09, -4.428e-08, 1.0, -0.1204, -0.2085, 0.9706, -0.06232, -0.2326, 0.9706, 1.49e-09, -4.428e-08, 1.0, -0.06232, -0.2326, 0.9706, -5.041e-07, -0.2408, 0.9706, 1.49e-09, -4.428e-08, 1.0, -5.041e-07, -0.2408, 0.9706, 0.06232, -0.2326, 0.9706, 1.49e-09, -4.428e-08, 1.0, 0.06232, -0.2326, 0.9706, 0.1204, -0.2085, 0.9706, 1.49e-09, -4.428e-08, 1.0, 0.1204, -0.2085, 0.9706, 0.1703, -0.1703, 0.9706, 1.49e-09, -4.428e-08, 1.0, 0.1703, -0.1703, 0.9706, 0.2085, -0.1204, 0.9706, 1.49e-09, -4.428e-08, 1.0, 0.2085, -0.1204, 0.9706, 0.2326, -0.06232, 0.9706, 1.49e-09, -4.428e-08, 1.0, 0.2326, -0.06232, 0.9706, 0.2408, -5.138e-07, 0.9706, 1.49e-09, -4.428e-08, 1.0, 0.2408, -5.138e-07, 0.9706, 0.2326, 0.06232, 0.9706, 1.49e-09, -4.428e-08, 1.0, 0.2326, 0.06232, 0.9706, 0.2085, 0.1204, 0.9706, 1.49e-09, -4.428e-08, 1.0, 0.2085, 0.1204, 0.9706, 0.1703, 0.1703, 0.9706, 1.49e-09, -4.428e-08, 1.0, 0.1703, 0.1703, 0.9706, 0.1204, 0.2085, 0.9706, 1.49e-09, -4.428e-08, 1.0, 0.1204, 0.2085, 0.9706, 0.06232, 0.2326, 0.9706, 1.49e-09, -4.428e-08, 1.0, 0.06232, 0.2326, 0.9706, 5.076e-07, 0.2408, 0.9706, 1.49e-09, -4.428e-08, 1.0, 5.076e-07, 0.2408, 0.9706, -0.06232, 0.2326, 0.9706, 1.49e-09, -4.428e-08, 1.0, -0.06232, 0.2326, 0.9706, -0.1204, 0.2085, 0.9706, 1.49e-09, -4.428e-08, 1.0, -0.1204, 0.2085, 0.9706, -0.1703, 0.1703, 0.9706, 1.49e-09, -4.428e-08, 1.0, 0.3918, 0.105, 0.914, 0.3513, 0.2028, 0.914, 0.2085, 0.1204, 0.9706, 0.3918, 0.105, 0.914, 0.2085, 0.1204, 0.9706, 0.2326, 0.06232, 0.9706, 0.4056, -1.386e-06, 0.914, 0.3918, 0.105, 0.914, 0.2326, 0.06232, 0.9706, 0.4056, -1.386e-06, 0.914, 0.2326, 0.06232, 0.9706, 0.2408, -5.138e-07, 0.9706, 0.3918, -0.105, 0.914, 0.4056, -1.386e-06, 0.914, 0.2408, -5.138e-07, 0.9706, 0.3918, -0.105, 0.914, 0.2408, -5.138e-07, 0.9706, 0.2326, -0.06232, 0.9706, 0.3513, -0.2028, 0.914, 0.3918, -0.105, 0.914, 0.2326, -0.06232, 0.9706, 0.3513, -0.2028, 0.914, 0.2326, -0.06232, 0.9706, 0.2085, -0.1204, 0.9706, 0.2868, -0.2868, 0.914, 0.3513, -0.2028, 0.914, 0.2085, -0.1204, 0.9706, 0.2868, -0.2868, 0.914, 0.2085, -0.1204, 0.9706, 0.1703, -0.1703, 0.9706, 0.2028, -0.3513, 0.914, 0.2868, -0.2868, 0.914, 0.1703, -0.1703, 0.9706, 0.2028, -0.3513, 0.914, 0.1703, -0.1703, 0.9706, 0.1204, -0.2085, 0.9706, 0.105, -0.3918, 0.914, 0.2028, -0.3513, 0.914, 0.1204, -0.2085, 0.9706, 0.105, -0.3918, 0.914, 0.1204, -0.2085, 0.9706, 0.06232, -0.2326, 0.9706, -1.383e-06, -0.4056, 0.914, 0.105, -0.3918, 0.914, 0.06232, -0.2326, 0.9706, -1.383e-06, -0.4056, 0.914, 0.06232, -0.2326, 0.9706, -5.041e-07, -0.2408, 0.9706, -0.105, -0.3918, 0.914, -1.383e-06, -0.4056, 0.914, -5.041e-07, -0.2408, 0.9706, -0.105, -0.3918, 0.914, -5.041e-07, -0.2408, 0.9706, -0.06232, -0.2326, 0.9706, 1.49e-09, -4.428e-08, 1.0, -0.2326, 0.06232, 0.9706, -0.2408, -3.423e-07, 0.9706, -0.2085, 0.1204, 0.9706, -0.2326, 0.06232, 0.9706, 1.49e-09, -4.428e-08, 1.0, -0.1703, 0.1703, 0.9706, -0.2085, 0.1204, 0.9706, 1.49e-09, -4.428e-08, 1.0, -0.2868, 0.2868, 0.914, -0.2085, 0.1204, 0.9706, -0.1703, 0.1703, 0.9706, -0.2028, 0.3513, 0.914, -0.2868, 0.2868, 0.914, -0.1703, 0.1703, 0.9706, -0.2028, 0.3513, 0.914, -0.1703, 0.1703, 0.9706, -0.1204, 0.2085, 0.9706, -0.105, 0.3918, 0.914, -0.2028, 0.3513, 0.914, -0.1204, 0.2085, 0.9706, -0.105, 0.3918, 0.914, -0.1204, 0.2085, 0.9706, -0.06232, 0.2326, 0.9706, 1.396e-06, 0.4056, 0.914, -0.105, 0.3918, 0.914, -0.06232, 0.2326, 0.9706, 1.396e-06, 0.4056, 0.914, -0.06232, 0.2326, 0.9706, 5.076e-07, 0.2408, 0.9706, 0.105, 0.3918, 0.914, 1.396e-06, 0.4056, 0.914, 5.076e-07, 0.2408, 0.9706, 0.105, 0.3918, 0.914, 5.076e-07, 0.2408, 0.9706, 0.06232, 0.2326, 0.9706, 0.2028, 0.3513, 0.914, 0.105, 0.3918, 0.914, 0.06232, 0.2326, 0.9706, 0.2028, 0.3513, 0.914, 0.06232, 0.2326, 0.9706, 0.1204, 0.2085, 0.9706, 0.2868, 0.2868, 0.914, 0.2028, 0.3513, 0.914, 0.1204, 0.2085, 0.9706, 0.2868, 0.2868, 0.914, 0.1204, 0.2085, 0.9706, 0.1703, 0.1703, 0.9706, 0.3513, 0.2028, 0.914, 0.2868, 0.2868, 0.914, 0.1703, 0.1703, 0.9706, 0.3513, 0.2028, 0.914, 0.1703, 0.1703, 0.9706, 0.2085, 0.1204, 0.9706, -0.2028, -0.3513, 0.914, -0.105, -0.3918, 0.914, -0.06232, -0.2326, 0.9706, -0.2028, -0.3513, 0.914, -0.06232, -0.2326, 0.9706, -0.1204, -0.2085, 0.9706, -0.2868, -0.2868, 0.914, -0.2028, -0.3513, 0.914, -0.1204, -0.2085, 0.9706, -0.2868, -0.2868, 0.914, -0.1204, -0.2085, 0.9706, -0.1703, -0.1703, 0.9706, -0.3513, -0.2028, 0.914, -0.2868, -0.2868, 0.914, -0.1703, -0.1703, 0.9706, -0.3513, -0.2028, 0.914, -0.1703, -0.1703, 0.9706, -0.2085, -0.1204, 0.9706, -0.3918, -0.105, 0.914, -0.3513, -0.2028, 0.914, -0.2085, -0.1204, 0.9706, -0.3918, -0.105, 0.914, -0.2085, -0.1204, 0.9706, -0.2326, -0.06232, 0.9706, -0.4056, 1.26e-06, 0.914, -0.3918, -0.105, 0.914, -0.2326, -0.06232, 0.9706, -0.4056, 1.26e-06, 0.914, -0.2326, -0.06232, 0.9706, -0.2408, -3.423e-07, 0.9706, -0.3918, 0.105, 0.914, -0.4056, 1.26e-06, 0.914, -0.2408, -3.423e-07, 0.9706, -0.3918, 0.105, 0.914, -0.2408, -3.423e-07, 0.9706, -0.2326, 0.06232, 0.9706, -0.3513, 0.2028, 0.914, -0.3918, 0.105, 0.914, -0.2326, 0.06232, 0.9706, -0.3513, 0.2028, 0.914, -0.2326, 0.06232, 0.9706, -0.2085, 0.1204, 0.9706, -0.2868, 0.2868, 0.914, -0.3513, 0.2028, 0.914, -0.2085, 0.1204, 0.9706, 0.0007793, 0.001179, 1.0, 0.0008827, 0.001187, 1.0, 0.0007652, 0.001102, 1.0, 0.0007793, 0.001179, 1.0, 0.0008409, 0.001223, 1.0, 0.0008827, 0.001187, 1.0, 0.0007793, 0.001179, 1.0, 0.0009726, 0.001164, 1.0, 0.0008409, 0.001223, 1.0, -1.0, -6.028e-07, 0.0, -0.9659, -0.2588, 0.0, -1.0, 6.411e-07, 0.0, -1.0, -6.028e-07, 0.0, -0.9659, -0.2588, 0.0, -0.9659, -0.2588, 0.0, -0.9659, -0.2588, 0.0, -0.866, -0.5, 0.0, -0.9659, -0.2588, 0.0, -0.9659, -0.2588, 0.0, -0.866, -0.5, 0.0, -0.866, -0.5, 0.0, -0.866, -0.5, 0.0, -0.7071, -0.7071, 0.0, -0.866, -0.5, 0.0, -0.866, -0.5, 0.0, -0.7071, -0.7071, 0.0, -0.7071, -0.7071, 0.0, -0.7071, -0.7071, 0.0, -0.5, -0.866, 0.0, -0.7071, -0.7071, 0.0, -0.7071, -0.7071, 0.0, -0.5, -0.866, 0.0, -0.5, -0.866, 0.0, -0.5, -0.866, 0.0, -0.2588, -0.9659, 0.0, -0.5, -0.866, 0.0, -0.5, -0.866, 0.0, -0.2588, -0.9659, 0.0, -0.2588, -0.9659, 0.0, -0.2588, -0.9659, 0.0, -4.641e-07, -1.0, 0.0, -0.2588, -0.9659, 0.0, -0.2588, -0.9659, 0.0, 4.688e-07, -1.0, 0.0, -4.641e-07, -1.0, 0.0, 0.7071, 0.7071, 0.0, 0.5, 0.866, 0.0, 0.7071, 0.7071, 0.0, 0.7071, 0.7071, 0.0, 0.5, 0.866, 0.0, 0.5, 0.866, 0.0, 0.5, 0.866, 0.0, 0.2588, 0.9659, 0.0, 0.5, 0.866, 0.0, 0.5, 0.866, 0.0, 0.2588, 0.9659, 0.0, 0.2588, 0.9659, 0.0, 0.2588, 0.9659, 0.0, 4.545e-07, 1.0, 0.0, 0.2588, 0.9659, 0.0, 0.2588, 0.9659, 0.0, -4.736e-07, 1.0, 0.0, 4.545e-07, 1.0, 0.0, -4.736e-07, 1.0, 0.0, -0.2588, 0.9659, 0.0, 4.545e-07, 1.0, 0.0, -4.736e-07, 1.0, 0.0, -0.2588, 0.9659, 0.0, -0.2588, 0.9659, 0.0, -0.2588, 0.9659, 0.0, -0.5, 0.866, 0.0, -0.2588, 0.9659, 0.0, -0.2588, 0.9659, 0.0, -0.5, 0.866, 0.0, -0.5, 0.866, 0.0, -0.5, 0.866, 0.0, -0.7071, 0.7071, 0.0, -0.5, 0.866, 0.0, -0.5, 0.866, 0.0, -0.7071, 0.7071, 0.0, -0.7071, 0.7071, 0.0, -0.7071, 0.7071, 0.0, -0.866, 0.5, 0.0, -0.7071, 0.7071, 0.0, -0.7071, 0.7071, 0.0, -0.866, 0.5, 0.0, -0.866, 0.5, 0.0, -0.866, 0.5, 0.0, -0.9659, 0.2588, 0.0, -0.866, 0.5, 0.0, -0.866, 0.5, 0.0, -0.9659, 0.2588, 0.0, -0.9659, 0.2588, 0.0, -0.9659, 0.2588, 0.0, -1.0, 6.411e-07, 0.0, -0.9659, 0.2588, 0.0, -0.9659, 0.2588, 0.0, -1.0, -6.028e-07, 0.0, -1.0, 6.411e-07, 0.0, 4.688e-07, -1.0, 0.0, 0.2588, -0.9659, 0.0, -4.641e-07, -1.0, 0.0, 4.688e-07, -1.0, 0.0, 0.2588, -0.9659, 0.0, 0.2588, -0.9659, 0.0, 0.2588, -0.9659, 0.0, 0.5, -0.866, 0.0, 0.2588, -0.9659, 0.0, 0.2588, -0.9659, 0.0, 0.5, -0.866, 0.0, 0.5, -0.866, 0.0, 0.5, -0.866, 0.0, 0.7071, -0.7071, 0.0, 0.5, -0.866, 0.0, 0.5, -0.866, 0.0, 0.7071, -0.7071, 0.0, 0.7071, -0.7071, 0.0, 0.7071, -0.7071, 0.0, 0.866, -0.5, 0.0, 0.7071, -0.7071, 0.0, 0.7071, -0.7071, 0.0, 0.866, -0.5, 0.0, 0.866, -0.5, 0.0, 0.866, -0.5, 0.0, 0.9659, -0.2588, 0.0, 0.866, -0.5, 0.0, 0.866, -0.5, 0.0, 0.9659, -0.2588, 0.0, 0.9659, -0.2588, 0.0, 0.9659, -0.2588, 0.0, 1.0, -5.98e-07, 0.0, 0.9659, -0.2588, 0.0, 0.9659, -0.2588, 0.0, 1.0, 6.171e-07, 0.0, 1.0, -5.98e-07, 0.0, 1.0, 6.171e-07, 0.0, 0.9659, 0.2588, 0.0, 1.0, -5.98e-07, 0.0, 1.0, 6.171e-07, 0.0, 0.9659, 0.2588, 0.0, 0.9659, 0.2588, 0.0, 0.9659, 0.2588, 0.0, 0.866, 0.5, 0.0, 0.9659, 0.2588, 0.0, 0.9659, 0.2588, 0.0, 0.866, 0.5, 0.0, 0.866, 0.5, 0.0, 0.866, 0.5, 0.0, 0.7071, 0.7071, 0.0, 0.866, 0.5, 0.0, 0.866, 0.5, 0.0, 0.7071, 0.7071, 0.0, 0.7071, 0.7071, 0.0, 0.5819, -0.5819, 0.5682, 0.2889, -0.2889, 0.9127, 0.2043, -0.3538, 0.9127, 0.5819, -0.5819, 0.5682, 0.2043, -0.3538, 0.9127, 0.4114, -0.7126, 0.5682, 0.5819, -0.5819, 0.5682, 0.4114, -0.7126, 0.5682, 0.4584, -0.794, 0.3994, 0.4114, -0.7126, 0.5682, 0.2373, -0.8856, 0.3994, 0.4584, -0.794, 0.3994, 0.4114, -0.7126, 0.5682, 0.213, -0.7949, 0.5681, 0.2373, -0.8856, 0.3994, 0.213, -0.7949, 0.5681, -1.657e-07, -0.9168, 0.3994, 0.2373, -0.8856, 0.3994, 0.213, -0.7949, 0.5681, 8.811e-07, -0.8228, 0.5683, -1.657e-07, -0.9168, 0.3994, 8.811e-07, -0.8228, 0.5683, -0.2373, -0.8856, 0.3994, -1.657e-07, -0.9168, 0.3994, 8.811e-07, -0.8228, 0.5683, -0.213, -0.7949, 0.5682, -0.2373, -0.8856, 0.3994, -0.213, -0.7949, 0.5682, -0.4584, -0.794, 0.3994, -0.2373, -0.8856, 0.3994, -0.213, -0.7949, 0.5682, -0.4115, -0.7127, 0.5681, -0.4584, -0.794, 0.3994, -0.4115, -0.7127, 0.5681, -0.6482, -0.6482, 0.3995, -0.4584, -0.794, 0.3994, -0.4115, -0.7127, 0.5681, -0.5819, -0.5819, 0.5682, -0.6482, -0.6482, 0.3995, -0.5819, -0.5819, 0.5682, -0.794, -0.4584, 0.3994, -0.6482, -0.6482, 0.3995, -0.5819, -0.5819, 0.5682, -0.7127, -0.4115, 0.5681, -0.794, -0.4584, 0.3994, -0.7127, -0.4115, 0.5681, -0.8856, -0.2373, 0.3994, -0.794, -0.4584, 0.3994, -0.7127, -0.4115, 0.5681, -0.7949, -0.213, 0.5682, -0.8856, -0.2373, 0.3994, -0.7949, -0.213, 0.5682, -0.9168, 5.216e-07, 0.3994, -0.8856, -0.2373, 0.3994, -0.213, -0.7949, 0.5682, -0.2043, -0.3538, 0.9127, -0.4115, -0.7127, 0.5681, -0.213, -0.7949, 0.5682, -0.1057, -0.3946, 0.9127, -0.2043, -0.3538, 0.9127, 8.811e-07, -0.8228, 0.5683, -0.1057, -0.3946, 0.9127, -0.213, -0.7949, 0.5682, 8.811e-07, -0.8228, 0.5683, -1.905e-07, -0.4086, 0.9127, -0.1057, -0.3946, 0.9127, 0.213, -0.7949, 0.5681, -1.905e-07, -0.4086, 0.9127, 8.811e-07, -0.8228, 0.5683, 0.213, -0.7949, 0.5681, 0.1057, -0.3946, 0.9127, -1.905e-07, -0.4086, 0.9127, 0.4114, -0.7126, 0.5682, 0.1057, -0.3946, 0.9127, 0.213, -0.7949, 0.5681, 0.4114, -0.7126, 0.5682, 0.2043, -0.3538, 0.9127, 0.1057, -0.3946, 0.9127, -0.2043, -0.3538, 0.9127, -0.1057, -0.3946, 0.9127, -1.702e-08, -3.077e-08, 1.0, -0.1057, -0.3946, 0.9127, -7.046e-08, 0.0, 1.0, -1.702e-08, -3.077e-08, 1.0, -0.1057, -0.3946, 0.9127, -1.905e-07, -0.4086, 0.9127, -7.046e-08, 0.0, 1.0, -1.905e-07, -0.4086, 0.9127, -4.189e-08, -1.34e-08, 1.0, -7.046e-08, 0.0, 1.0, -1.905e-07, -0.4086, 0.9127, 0.1057, -0.3946, 0.9127, -4.189e-08, -1.34e-08, 1.0, 0.1057, -0.3946, 0.9127, 1.16e-07, -5.848e-08, 1.0, -4.189e-08, -1.34e-08, 1.0, 0.1057, -0.3946, 0.9127, 0.2043, -0.3538, 0.9127, 1.16e-07, -5.848e-08, 1.0, 0.2043, -0.3538, 0.9127, 2.368e-08, -5.738e-08, 1.0, 1.16e-07, -5.848e-08, 1.0, 0.2043, -0.3538, 0.9127, 0.2889, -0.2889, 0.9127, 2.368e-08, -5.738e-08, 1.0, 0.2889, -0.2889, 0.9127, -8.414e-08, -7.427e-08, 1.0, 2.368e-08, -5.738e-08, 1.0, -0.4115, 0.7127, 0.5681, -0.1058, 0.3946, 0.9127, -0.213, 0.7949, 0.5681, -0.4115, 0.7127, 0.5681, -0.2043, 0.3538, 0.9127, -0.1058, 0.3946, 0.9127, -0.5818, 0.5818, 0.5683, -0.2043, 0.3538, 0.9127, -0.4115, 0.7127, 0.5681, -0.5818, 0.5818, 0.5683, -0.2889, 0.2889, 0.9127, -0.2043, 0.3538, 0.9127, -0.7127, 0.4115, 0.5681, -0.2889, 0.2889, 0.9127, -0.5818, 0.5818, 0.5683, -0.7127, 0.4115, 0.5681, -0.3538, 0.2043, 0.9127, -0.2889, 0.2889, 0.9127, -0.7949, 0.213, 0.5681, -0.3538, 0.2043, 0.9127, -0.7127, 0.4115, 0.5681, -0.7949, 0.213, 0.5681, -0.3946, 0.1057, 0.9127, -0.3538, 0.2043, 0.9127, -0.8228, -1.01e-06, 0.5683, -0.3946, 0.1057, 0.9127, -0.7949, 0.213, 0.5681, -0.8228, -1.01e-06, 0.5683, -0.4086, 9.08e-08, 0.9127, -0.3946, 0.1057, 0.9127, -0.7949, -0.213, 0.5682, -0.4086, 9.08e-08, 0.9127, -0.8228, -1.01e-06, 0.5683, -0.7949, -0.213, 0.5682, -0.3946, -0.1057, 0.9127, -0.4086, 9.08e-08, 0.9127, -0.7127, -0.4115, 0.5681, -0.3946, -0.1057, 0.9127, -0.7949, -0.213, 0.5682, -0.7127, -0.4115, 0.5681, -0.3538, -0.2043, 0.9127, -0.3946, -0.1057, 0.9127, -0.5819, -0.5819, 0.5682, -0.3538, -0.2043, 0.9127, -0.7127, -0.4115, 0.5681, -0.5819, -0.5819, 0.5682, -0.2889, -0.2889, 0.9127, -0.3538, -0.2043, 0.9127, -0.4115, -0.7127, 0.5681, -0.2889, -0.2889, 0.9127, -0.5819, -0.5819, 0.5682, -0.4115, -0.7127, 0.5681, -0.2043, -0.3538, 0.9127, -0.2889, -0.2889, 0.9127, -0.1058, 0.3946, 0.9127, -0.2043, 0.3538, 0.9127, -1.036e-08, -5.848e-08, 1.0, -0.2043, 0.3538, 0.9127, 1.683e-07, -5.738e-08, 1.0, -1.036e-08, -5.848e-08, 1.0, -0.2043, 0.3538, 0.9127, -0.2889, 0.2889, 0.9127, 1.683e-07, -5.738e-08, 1.0, -0.2889, 0.2889, 0.9127, -2.975e-08, -7.427e-08, 1.0, 1.683e-07, -5.738e-08, 1.0, -0.2889, 0.2889, 0.9127, -0.3538, 0.2043, 0.9127, -2.975e-08, -7.427e-08, 1.0, -0.3538, 0.2043, 0.9127, 1.812e-10, -3.509e-08, 1.0, -2.975e-08, -7.427e-08, 1.0, -0.3538, 0.2043, 0.9127, -0.3946, 0.1057, 0.9127, 1.812e-10, -3.509e-08, 1.0, -0.3946, 0.1057, 0.9127, 0.0, -2.269e-08, 1.0, 1.812e-10, -3.509e-08, 1.0, -0.3946, 0.1057, 0.9127, -0.4086, 9.08e-08, 0.9127, 0.0, -2.269e-08, 1.0, -0.4086, 9.08e-08, 0.9127, -7.73e-08, -8.784e-08, 1.0, 0.0, -2.269e-08, 1.0, -0.4086, 9.08e-08, 0.9127, -0.3946, -0.1057, 0.9127, -7.73e-08, -8.784e-08, 1.0, -0.3946, -0.1057, 0.9127, -3.404e-08, -3.172e-08, 1.0, -7.73e-08, -8.784e-08, 1.0, -0.3946, -0.1057, 0.9127, -0.3538, -0.2043, 0.9127, -3.404e-08, -3.172e-08, 1.0, -0.3538, -0.2043, 0.9127, -3.523e-08, -5.956e-08, 1.0, -3.404e-08, -3.172e-08, 1.0, -0.3538, -0.2043, 0.9127, -0.2889, -0.2889, 0.9127, -3.523e-08, -5.956e-08, 1.0, -0.2889, -0.2889, 0.9127, -5.225e-08, -9.615e-08, 1.0, -3.523e-08, -5.956e-08, 1.0, -0.2889, -0.2889, 0.9127, -0.2043, -0.3538, 0.9127, -5.225e-08, -9.615e-08, 1.0, -0.2043, -0.3538, 0.9127, -1.702e-08, -3.077e-08, 1.0, -5.225e-08, -9.615e-08, 1.0, 0.3538, -0.2043, 0.9127, 0.3946, -0.1057, 0.9127, 1.387e-08, -3.509e-08, 1.0, 0.3946, -0.1057, 0.9127, 0.0, -2.269e-08, 1.0, 1.387e-08, -3.509e-08, 1.0, 0.3946, -0.1057, 0.9127, 0.4086, 5.145e-07, 0.9127, 0.0, -2.269e-08, 1.0, 0.4086, 5.145e-07, 0.9127, 6.845e-09, -8.784e-08, 1.0, 0.0, -2.269e-08, 1.0, 0.4086, 5.145e-07, 0.9127, 0.3946, 0.1057, 0.9127, 6.845e-09, -8.784e-08, 1.0, 0.3946, 0.1057, 0.9127, 0.0, -3.172e-08, 1.0, 6.845e-09, -8.784e-08, 1.0, 0.3946, 0.1057, 0.9127, 0.3538, 0.2043, 0.9127, 0.0, -3.172e-08, 1.0, 0.3538, 0.2043, 0.9127, -2.738e-08, -5.956e-08, 1.0, 0.0, -3.172e-08, 1.0, 0.3538, 0.2043, 0.9127, 0.2889, 0.2889, 0.9127, -2.738e-08, -5.956e-08, 1.0, 0.2889, 0.2889, 0.9127, 7.85e-09, -9.615e-08, 1.0, -2.738e-08, -5.956e-08, 1.0, 0.2889, 0.2889, 0.9127, 0.2043, 0.3538, 0.9127, 7.85e-09, -9.615e-08, 1.0, 0.2043, 0.3538, 0.9127, -9.4e-09, -3.077e-08, 1.0, 7.85e-09, -9.615e-08, 1.0, 0.2043, 0.3538, 0.9127, 0.1057, 0.3946, 0.9127, -9.4e-09, -3.077e-08, 1.0, 0.1057, 0.3946, 0.9127, 1.366e-08, 0.0, 1.0, -9.4e-09, -3.077e-08, 1.0, 0.1057, 0.3946, 0.9127, -4.902e-07, 0.4086, 0.9127, 1.366e-08, 0.0, 1.0, -4.902e-07, 0.4086, 0.9127, 4.799e-08, -1.34e-08, 1.0, 1.366e-08, 0.0, 1.0, -4.902e-07, 0.4086, 0.9127, -0.1058, 0.3946, 0.9127, 4.799e-08, -1.34e-08, 1.0, -0.1058, 0.3946, 0.9127, -1.036e-08, -5.848e-08, 1.0, 4.799e-08, -1.34e-08, 1.0, 0.7949, -0.213, 0.5681, 0.3538, -0.2043, 0.9127, 0.7127, -0.4115, 0.5681, 0.7949, -0.213, 0.5681, 0.3946, -0.1057, 0.9127, 0.3538, -0.2043, 0.9127, 0.8228, 1.009e-06, 0.5683, 0.3946, -0.1057, 0.9127, 0.7949, -0.213, 0.5681, 0.8228, 1.009e-06, 0.5683, 0.4086, 5.145e-07, 0.9127, 0.3946, -0.1057, 0.9127, 0.7949, 0.213, 0.5682, 0.4086, 5.145e-07, 0.9127, 0.8228, 1.009e-06, 0.5683, 0.7949, 0.213, 0.5682, 0.3946, 0.1057, 0.9127, 0.4086, 5.145e-07, 0.9127, 0.7127, 0.4115, 0.5681, 0.3946, 0.1057, 0.9127, 0.7949, 0.213, 0.5682, 0.7127, 0.4115, 0.5681, 0.3538, 0.2043, 0.9127, 0.3946, 0.1057, 0.9127, 0.5819, 0.5819, 0.5682, 0.3538, 0.2043, 0.9127, 0.7127, 0.4115, 0.5681, 0.5819, 0.5819, 0.5682, 0.2889, 0.2889, 0.9127, 0.3538, 0.2043, 0.9127, 0.4115, 0.7127, 0.5681, 0.2889, 0.2889, 0.9127, 0.5819, 0.5819, 0.5682, 0.4115, 0.7127, 0.5681, 0.2043, 0.3538, 0.9127, 0.2889, 0.2889, 0.9127, 0.213, 0.7949, 0.5681, 0.2043, 0.3538, 0.9127, 0.4115, 0.7127, 0.5681, 0.213, 0.7949, 0.5681, 0.1057, 0.3946, 0.9127, 0.2043, 0.3538, 0.9127, -9.502e-07, 0.8228, 0.5683, 0.1057, 0.3946, 0.9127, 0.213, 0.7949, 0.5681, -9.502e-07, 0.8228, 0.5683, -4.902e-07, 0.4086, 0.9127, 0.1057, 0.3946, 0.9127, -0.213, 0.7949, 0.5681, -4.902e-07, 0.4086, 0.9127, -9.502e-07, 0.8228, 0.5683, -0.213, 0.7949, 0.5681, -0.1058, 0.3946, 0.9127, -4.902e-07, 0.4086, 0.9127, 0.4115, 0.7127, 0.5681, 0.5819, 0.5819, 0.5682, 0.6482, 0.6482, 0.3995, 0.5819, 0.5819, 0.5682, 0.794, 0.4584, 0.3994, 0.6482, 0.6482, 0.3995, 0.5819, 0.5819, 0.5682, 0.7127, 0.4115, 0.5681, 0.794, 0.4584, 0.3994, 0.7127, 0.4115, 0.5681, 0.8856, 0.2373, 0.3994, 0.794, 0.4584, 0.3994, 0.7127, 0.4115, 0.5681, 0.7949, 0.213, 0.5682, 0.8856, 0.2373, 0.3994, 0.7949, 0.213, 0.5682, 0.9168, -2.045e-07, 0.3994, 0.8856, 0.2373, 0.3994, 0.7949, 0.213, 0.5682, 0.8228, 1.009e-06, 0.5683, 0.9168, -2.045e-07, 0.3994, 0.8228, 1.009e-06, 0.5683, 0.8856, -0.2373, 0.3994, 0.9168, -2.045e-07, 0.3994, 0.8228, 1.009e-06, 0.5683, 0.7949, -0.213, 0.5681, 0.8856, -0.2373, 0.3994, 0.7949, -0.213, 0.5681, 0.794, -0.4584, 0.3994, 0.8856, -0.2373, 0.3994, 0.7949, -0.213, 0.5681, 0.7127, -0.4115, 0.5681, 0.794, -0.4584, 0.3994, 0.7127, -0.4115, 0.5681, 0.6482, -0.6482, 0.3995, 0.794, -0.4584, 0.3994, 0.4714, -0.8164, 0.3336, 0.6666, -0.6666, 0.3336, 0.6482, -0.6482, 0.3995, 0.6666, -0.6666, 0.3336, 0.794, -0.4584, 0.3994, 0.6482, -0.6482, 0.3995, 0.6666, -0.6666, 0.3336, 0.8164, -0.4714, 0.3336, 0.794, -0.4584, 0.3994, 0.8164, -0.4714, 0.3336, 0.8856, -0.2373, 0.3994, 0.794, -0.4584, 0.3994, 0.8164, -0.4714, 0.3336, 0.9106, -0.244, 0.3336, 0.8856, -0.2373, 0.3994, 0.9106, -0.244, 0.3336, 0.9168, -2.045e-07, 0.3994, 0.8856, -0.2373, 0.3994, 0.9106, -0.244, 0.3336, 0.9427, -1.839e-06, 0.3336, 0.9168, -2.045e-07, 0.3994, 0.9427, -1.839e-06, 0.3336, 0.8856, 0.2373, 0.3994, 0.9168, -2.045e-07, 0.3994, 0.9427, -1.839e-06, 0.3336, 0.9106, 0.244, 0.3336, 0.8856, 0.2373, 0.3994, 0.9106, 0.244, 0.3336, 0.794, 0.4584, 0.3994, 0.8856, 0.2373, 0.3994, 0.9106, 0.244, 0.3336, 0.8164, 0.4714, 0.3336, 0.794, 0.4584, 0.3994, 0.8164, 0.4714, 0.3336, 0.6482, 0.6482, 0.3995, 0.794, 0.4584, 0.3994, 0.8164, 0.4714, 0.3336, 0.6666, 0.6666, 0.3336, 0.6482, 0.6482, 0.3995, 0.6666, 0.6666, 0.3336, 0.4584, 0.794, 0.3994, 0.6482, 0.6482, 0.3995, 0.6666, 0.6666, 0.3336, 0.4714, 0.8164, 0.3336, 0.4584, 0.794, 0.3994, 0.4714, 0.8164, 0.3336, 0.2373, 0.8856, 0.3993, 0.4584, 0.794, 0.3994, 0.4714, 0.8164, 0.3336, 0.244, 0.9106, 0.3336, 0.2373, 0.8856, 0.3993, 0.244, 0.9106, 0.3336, 3.936e-07, 0.9168, 0.3994, 0.2373, 0.8856, 0.3993, -0.7949, -0.213, 0.5682, -0.8228, -1.01e-06, 0.5683, -0.9168, 5.216e-07, 0.3994, -0.8228, -1.01e-06, 0.5683, -0.8856, 0.2373, 0.3994, -0.9168, 5.216e-07, 0.3994, -0.8228, -1.01e-06, 0.5683, -0.7949, 0.213, 0.5681, -0.8856, 0.2373, 0.3994, -0.7949, 0.213, 0.5681, -0.794, 0.4584, 0.3994, -0.8856, 0.2373, 0.3994, -0.7949, 0.213, 0.5681, -0.7127, 0.4115, 0.5681, -0.794, 0.4584, 0.3994, -0.7127, 0.4115, 0.5681, -0.6482, 0.6482, 0.3995, -0.794, 0.4584, 0.3994, -0.7127, 0.4115, 0.5681, -0.5818, 0.5818, 0.5683, -0.6482, 0.6482, 0.3995, -0.5818, 0.5818, 0.5683, -0.4584, 0.794, 0.3994, -0.6482, 0.6482, 0.3995, -0.5818, 0.5818, 0.5683, -0.4115, 0.7127, 0.5681, -0.4584, 0.794, 0.3994, -0.4115, 0.7127, 0.5681, -0.2373, 0.8856, 0.3993, -0.4584, 0.794, 0.3994, -0.4115, 0.7127, 0.5681, -0.213, 0.7949, 0.5681, -0.2373, 0.8856, 0.3993, -0.213, 0.7949, 0.5681, 3.936e-07, 0.9168, 0.3994, -0.2373, 0.8856, 0.3993, -0.213, 0.7949, 0.5681, -9.502e-07, 0.8228, 0.5683, 3.936e-07, 0.9168, 0.3994, -9.502e-07, 0.8228, 0.5683, 0.2373, 0.8856, 0.3993, 3.936e-07, 0.9168, 0.3994, -9.502e-07, 0.8228, 0.5683, 0.213, 0.7949, 0.5681, 0.2373, 0.8856, 0.3993, 0.213, 0.7949, 0.5681, 0.4584, 0.794, 0.3994, 0.2373, 0.8856, 0.3993, 0.213, 0.7949, 0.5681, 0.4115, 0.7127, 0.5681, 0.4584, 0.794, 0.3994, 0.4115, 0.7127, 0.5681, 0.6482, 0.6482, 0.3995, 0.4584, 0.794, 0.3994, 0.244, 0.9106, 0.3336, 1.917e-06, 0.9427, 0.3336, 3.936e-07, 0.9168, 0.3994, 1.917e-06, 0.9427, 0.3336, -0.2373, 0.8856, 0.3993, 3.936e-07, 0.9168, 0.3994, 1.917e-06, 0.9427, 0.3336, -0.244, 0.9106, 0.3336, -0.2373, 0.8856, 0.3993, -0.244, 0.9106, 0.3336, -0.4584, 0.794, 0.3994, -0.2373, 0.8856, 0.3993, -0.244, 0.9106, 0.3336, -0.4714, 0.8164, 0.3336, -0.4584, 0.794, 0.3994, -0.4714, 0.8164, 0.3336, -0.6482, 0.6482, 0.3995, -0.4584, 0.794, 0.3994, -0.4714, 0.8164, 0.3336, -0.6666, 0.6666, 0.3336, -0.6482, 0.6482, 0.3995, -0.6666, 0.6666, 0.3336, -0.794, 0.4584, 0.3994, -0.6482, 0.6482, 0.3995, -0.6666, 0.6666, 0.3336, -0.8164, 0.4714, 0.3336, -0.794, 0.4584, 0.3994, -0.8164, 0.4714, 0.3336, -0.8856, 0.2373, 0.3994, -0.794, 0.4584, 0.3994, -0.8164, 0.4714, 0.3336, -0.9106, 0.244, 0.3336, -0.8856, 0.2373, 0.3994, -0.9106, 0.244, 0.3336, -0.9168, 5.216e-07, 0.3994, -0.8856, 0.2373, 0.3994, -0.9106, 0.244, 0.3336, -0.9427, 1.721e-06, 0.3336, -0.9168, 5.216e-07, 0.3994, -0.9427, 1.721e-06, 0.3336, -0.8856, -0.2373, 0.3994, -0.9168, 5.216e-07, 0.3994, -0.9427, 1.721e-06, 0.3336, -0.9106, -0.244, 0.3336, -0.8856, -0.2373, 0.3994, -0.9106, -0.244, 0.3336, -0.794, -0.4584, 0.3994, -0.8856, -0.2373, 0.3994, -0.9106, -0.244, 0.3336, -0.8164, -0.4714, 0.3336, -0.794, -0.4584, 0.3994, -0.8164, -0.4714, 0.3336, -0.6482, -0.6482, 0.3995, -0.794, -0.4584, 0.3994, -0.8164, -0.4714, 0.3336, -0.6666, -0.6666, 0.3336, -0.6482, -0.6482, 0.3995, -0.6666, -0.6666, 0.3336, -0.4584, -0.794, 0.3994, -0.6482, -0.6482, 0.3995, -0.6666, -0.6666, 0.3336, -0.4714, -0.8164, 0.3336, -0.4584, -0.794, 0.3994, -0.4714, -0.8164, 0.3336, -0.2373, -0.8856, 0.3994, -0.4584, -0.794, 0.3994, -0.4714, -0.8164, 0.3336, -0.244, -0.9106, 0.3336, -0.2373, -0.8856, 0.3994, -0.244, -0.9106, 0.3336, -1.657e-07, -0.9168, 0.3994, -0.2373, -0.8856, 0.3994, -0.244, -0.9106, 0.3336, -1.932e-06, -0.9427, 0.3336, -1.657e-07, -0.9168, 0.3994, -1.932e-06, -0.9427, 0.3336, 0.2373, -0.8856, 0.3994, -1.657e-07, -0.9168, 0.3994, -1.932e-06, -0.9427, 0.3336, 0.244, -0.9106, 0.3336, 0.2373, -0.8856, 0.3994, 0.244, -0.9106, 0.3336, 0.4584, -0.794, 0.3994, 0.2373, -0.8856, 0.3994, 0.244, -0.9106, 0.3336, 0.4714, -0.8164, 0.3336, 0.4584, -0.794, 0.3994, 0.4714, -0.8164, 0.3336, 0.6482, -0.6482, 0.3995, 0.4584, -0.794, 0.3994, 0.5819, -0.5819, 0.5682, 0.4584, -0.794, 0.3994, 0.6482, -0.6482, 0.3995, 0.7127, -0.4115, 0.5681, 0.5819, -0.5819, 0.5682, 0.6482, -0.6482, 0.3995, 0.7127, -0.4115, 0.5681, 0.2889, -0.2889, 0.9127, 0.5819, -0.5819, 0.5682, 0.7127, -0.4115, 0.5681, 0.3538, -0.2043, 0.9127, 0.2889, -0.2889, 0.9127, 0.2889, -0.2889, 0.9127, 0.3538, -0.2043, 0.9127, -8.414e-08, -7.427e-08, 1.0, 0.3538, -0.2043, 0.9127, 1.387e-08, -3.509e-08, 1.0, -8.414e-08, -7.427e-08, 1.0, 0.0007794, 0.001179, 1.0, 0.0008829, 0.001187, 1.0, 0.0007656, 0.001102, 1.0, 0.0007794, 0.001179, 1.0, 0.0008408, 0.001223, 1.0, 0.0008829, 0.001187, 1.0, 0.0007794, 0.001179, 1.0, 0.0006406, 0.001215, 1.0, 0.0008408, 0.001223, 1.0])] * 3)])
arm_groundlight003_qc_skeleton = bpy.data.armatures.new('groundlight003.qc_skeleton')  # bones are not reproduced

# ---- objects
ob_groundlight003_qc_skeleton = bpy.data.objects.new('groundlight003.qc_skeleton', arm_groundlight003_qc_skeleton)
ob_groundlight003_reference = bpy.data.objects.new('groundlight003_reference', me_groundlight003_reference)

# ---- transforms, parenting, visibility, modifiers, constraints
ob_groundlight003_qc_skeleton.location = (0.0, 0.0, 0.0)
ob_groundlight003_qc_skeleton.show_in_front = True
ob_groundlight003_qc_skeleton.lineart.crease_threshold = 0.0
ob_groundlight003_reference.parent = ob_groundlight003_qc_skeleton
ob_groundlight003_reference.location = (0.0, 0.0, 0.0)
ob_groundlight003_reference.lineart.crease_threshold = 0.0
_vg = ob_groundlight003_reference.vertex_groups.new(name='static_prop')
_vg.add([0, 1, 2, 3, 4, 5, 6, 7, 8, 9, 10, 11, 12, 13, 14, 15, 16, 17, 18, 19, 20, 21, 22, 23, 24, 25, 26, 27, 28, 29, 30, 31, 32, 33, 34, 35, 36, 37, 38, 39, 40, 41, 42, 43, 44, 45, 46, 47, 48, 49, 50, 51, 52, 53, 54, 55, 56, 57, 58, 59, 60, 61, 62, 63, 64, 65, 66, 67, 68, 69, 70, 71, 72, 73, 74, 75, 76, 77, 78, 79, 80, 81, 82, 83, 84, 85, 86, 87, 88, 89, 90, 91, 92, 93, 94, 95, 96, 97, 98, 99, 100, 101, 102, 103, 104, 105, 106, 107, 108, 109, 110, 111, 112, 113, 114, 115, 116, 117, 118, 119, 120, 121, 122, 123, 124, 125, 126, 127, 128, 129, 130, 131, 132, 133, 134, 135, 136, 137, 138, 139, 140, 141, 142, 143, 144, 145, 146, 147, 148, 149, 150, 151, 152, 153, 154, 155, 156, 157, 158, 159, 160, 161, 162, 163, 164, 165, 166, 167, 168, 169, 170, 171, 172, 173, 174, 175, 176, 177, 178, 179, 180, 181, 182, 183, 184, 185, 186, 187, 188, 189, 190, 191, 192, 193, 194, 195, 196, 197, 198], 1.0, 'REPLACE')
_m = ob_groundlight003_reference.modifiers.new('Armature', 'ARMATURE')
_m.object = ob_groundlight003_qc_skeleton

# ---- collection membership
scene.collection.objects.link(ob_groundlight003_qc_skeleton)
scene.collection.objects.link(ob_groundlight003_reference)
col_groundlight003.objects.link(ob_groundlight003_qc_skeleton)
col_groundlight003.objects.link(ob_groundlight003_reference)

# ---- scene / render settings (as saved in the file)
scene.frame_start = 1; scene.frame_end = 250; scene.frame_set(0)
scene.render.engine = 'BLENDER_EEVEE_NEXT'
scene.cycles.use_denoising = False
scene.cycles.samples = 128
scene.cycles.sampling_pattern = 'TABULATED_SOBOL'
scene.cycles.use_adaptive_sampling = False
scene.cycles.use_light_tree = False
scene.view_settings.view_transform = 'Filmic'
bpy.context.view_layer.update()

# ---- added for rendering (the .blend has no active camera and no usable light): camera, sun + grey world if the file has none
cam_auto = bpy.data.cameras.new('AutoCamera')
cam_auto.lens = 50.0
cam_auto.sensor_width = 36.0
cam_auto.clip_end = 2588.28
ob_auto_camera = bpy.data.objects.new('AutoCamera', cam_auto)
scene.collection.objects.link(ob_auto_camera)
ob_auto_camera.location = (147.481, -176.977, 119.702)
ob_auto_camera.rotation_euler = (1.09748, -7.21219e-08, 0.694738)
scene.camera = ob_auto_camera
light_auto_sun = bpy.data.lights.new('AutoSun', 'SUN')
light_auto_sun.energy = 3.0
light_auto_sun.angle = 0.0523599
ob_auto_sun = bpy.data.objects.new('AutoSun', light_auto_sun)
scene.collection.objects.link(ob_auto_sun)
ob_auto_sun.rotation_euler = (0.872665, 0.174533, 0.523599)
if scene.world is None:
    world_auto = bpy.data.worlds.new('AutoWorld')
    world_auto.color = (0.3, 0.3, 0.3)
    scene.world = world_auto
bpy.context.view_layer.update()
